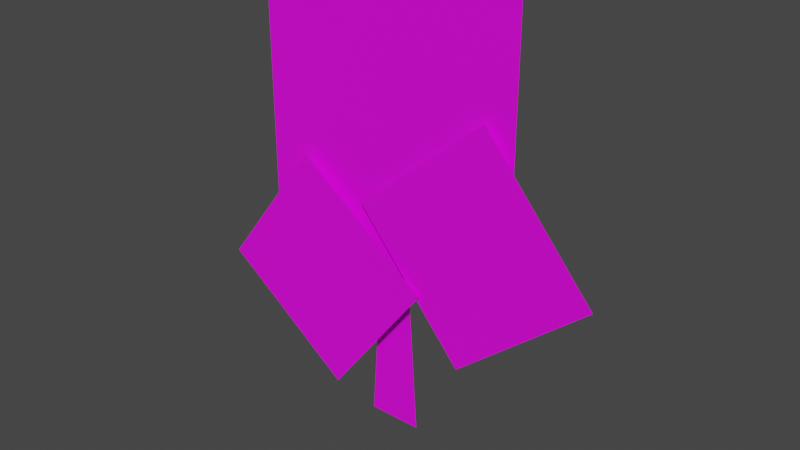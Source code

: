 # Source: fe_tree_small_branchesFix.blend  (saved by Blender 3.0.42; exported with 4.5.12 LTS)
import bpy
from mathutils import Matrix  # noqa: F401  (used for matrix-valued properties, if any)

bpy.ops.wm.read_factory_settings(use_empty=True)
scene = bpy.context.scene
scene.name = 'Scene'

# ---- collections
col_collection = bpy.data.collections.new('Collection'); scene.collection.children.link(col_collection)

# ---- images (referenced by path relative to the original .blend; pixels are not part of the script)
import os
ASSET_DIR = os.environ.get("B2B_ASSET_DIR", "")  # directory of the original .blend (textures are referenced by path, not embedded)
HERE = os.path.dirname(os.path.abspath(__file__))  # packed textures are extracted next to this script under _unpacked/

def load_image(name, relpath, width, height, colorspace="sRGB"):
    """Load a texture the original file referenced (path relative to the .blend, or extracted next to this script)."""
    p = next((c for c in (os.path.join(HERE, relpath), os.path.join(ASSET_DIR, relpath)) if relpath and os.path.exists(c)), "")
    if p:
        img = bpy.data.images.load(p, check_existing=True)
        img.name = name
    else:  # same state as the original file: an image datablock whose file is absent (Cycles renders it pink)
        img = bpy.data.images.new(name, width, height)
        img.source = "FILE"
        img.filepath = "//" + (relpath or name)
    img.colorspace_settings.name = colorspace
    return img
img_ce_static_card_medtree_png = load_image('ce_static_card_medtree.png', 'ce_static_card_medtree.png', 1024, 1024, 'sRGB')
img_fe_tree_small_rw4_dds = load_image('fe_tree_small.rw4.dds', 'fe_tree_small.rw4.dds', 1024, 1024, 'sRGB')

# ---- materials (node trees are filled in below, after node groups)
mat_mesh_17 = bpy.data.materials.new('Mesh-17')
mat_mesh_17.use_transparent_shadow = False

# ---- material node trees
mat_mesh_17.use_nodes = True; mat_mesh_17.node_tree.nodes.clear()
_N = mat_mesh_17.node_tree.nodes; _L = mat_mesh_17.node_tree.links
n0 = _N.new('ShaderNodeBsdfPrincipled'); n0.name = 'Principled BSDF'; n0.location = (10, 300)
n0.distribution = 'GGX'
n0.subsurface_method = 'RANDOM_WALK_SKIN'
n0.inputs[3].default_value = 1.45
n0.inputs[27].default_value = (0.0, 0.0, 0.0, 1.0)
n0.inputs[28].default_value = 1.0
n1 = _N.new('ShaderNodeOutputMaterial'); n1.name = 'Material Output'; n1.location = (300, 300)
n2 = _N.new('ShaderNodeTexImage'); n2.name = 'Image Texture'; n2.location = (-280, 200)
n2.image = img_ce_static_card_medtree_png
n3 = _N.new('ShaderNodeTexImage'); n3.name = 'Image Texture.001'; n3.location = (-280, 275)
n3.image = img_fe_tree_small_rw4_dds
_L.new(n0.outputs[0], n1.inputs[0])
_L.new(n3.outputs[0], n0.inputs[0])
n1.is_active_output = True

# ---- world
world_world = bpy.data.worlds.new('World'); scene.world = world_world
world_world.use_nodes = True; world_world.node_tree.nodes.clear()
_N = world_world.node_tree.nodes; _L = world_world.node_tree.links
n0 = _N.new('ShaderNodeOutputWorld'); n0.name = 'World Output'; n0.location = (300, 300)
n1 = _N.new('ShaderNodeBackground'); n1.name = 'Background'; n1.location = (10, 300)
n1.inputs[0].default_value = (0.05088, 0.05088, 0.05088, 1.0)
_L.new(n1.outputs[0], n0.inputs[0])
n0.is_active_output = True
world_world.color = (0.05088, 0.05088, 0.05088)
world_world.use_sun_shadow = False
world_world.sun_shadow_jitter_overblur = 0.0

# ---- meshes
me_model_6 = bpy.data.meshes.new('Model-6')
me_model_6.from_pydata([(0.4321, -0.08665, 0.4673), (1.063, -0.08665, 0.9963), (0.5335, -0.08665, 1.627), (-0.09687, -0.08665, 1.098), (-0.6408, -0.05223, 2.118), (-0.6408, -0.05223, 0.762), (0.6558, -0.05223, 0.762), (0.6558, -0.05223, 2.118), (-0.8876, -0.1081, 0.6072), (-0.245, -0.1081, 0.1207), (0.2416, -0.1081, 0.7633), (-0.401, -0.1081, 1.25), (0.07969, 0.01169, 0.7795), (0.08882, 0.01169, 0.6286), (0.3394, 0.01169, 0.939), (0.3318, 0.01169, 0.974), (-0.0997, 0.01435, 0.3408), (-0.08807, 0.01174, 0.531), (-0.4006, 0.01249, 0.8323), (-0.428, 0.01339, 0.8004), (-0.1273, 0.01439, -0.04598), (0.1357, 0.01439, -0.04598), (0.03013, 0.01439, 1.549), (-0.02167, 0.01439, 1.549)], [], [(0, 1, 3), (1, 2, 3), (4, 5, 7), (5, 6, 7), (8, 9, 11), (9, 10, 11), (15, 12, 14), (12, 13, 14), (18, 19, 17), (16, 17, 19), (22, 23, 21), (20, 21, 23)])
me_model_6.polygons.foreach_set('use_smooth', [True] * 12)
_uv = me_model_6.uv_layers.new(name='UVMap')
_uv.uv.foreach_set('vector', [0.7653, 0.2068, 0.996, 0.2068, 0.7653, 0.4561, 0.996, 0.2068, 0.996, 0.4561, 0.7653, 0.4561, 0.01736, 0.6921, 0.3302, 0.6921, 0.01736, 0.3793, 0.3302, 0.6921, 0.3302, 0.3793, 0.01736, 0.3793, 0.7915, 0.6598, 0.9852, 0.6598, 0.7915, 0.4662, 0.9852, 0.6598, 0.9852, 0.4662, 0.7915, 0.4662, 0.6215, 0.1737, 0.5129, 0.05742, 0.622, 0.1617, 0.5129, 0.05742, 0.5134, 0.02308, 0.622, 0.1617, 0.2289, 0.1615, 0.2231, 0.1551, 0.3319, 0.05346, 0.3317, 0.02232, 0.3319, 0.05346, 0.2231, 0.1551, 0.7423, 0.2325, 0.7413, 0.2417, 0.04852, 0.2042, 0.04754, 0.2722, 0.04852, 0.2042, 0.7413, 0.2417])
me_model_6.materials.append(mat_mesh_17)
me_model_6.use_remesh_fix_poles = True
me_model_6.use_remesh_preserve_attributes = False
me_model_6.update()

# ---- objects
ob_model_6 = bpy.data.objects.new('Model-6', me_model_6)
ob_empty = bpy.data.objects.new('Empty', img_ce_static_card_medtree_png)

# ---- transforms, parenting, visibility, modifiers, constraints
ob_model_6.location = (0.0, 0.0, -1.032)
_vg = ob_model_6.vertex_groups.new(name='0xcef05f90')
_vg = ob_model_6.vertex_groups.new(name='0x61476aa0')
_vg = ob_model_6.vertex_groups.new(name='0x03330274')
_vg = ob_model_6.vertex_groups.new(name='0x7e5abb6b')
_vg = ob_model_6.vertex_groups.new(name='0xd8e2de7e')
_vg = ob_model_6.vertex_groups.new(name='0xd5470255')
_vg = ob_model_6.vertex_groups.new(name='0xafcfeee8')
_vg = ob_model_6.vertex_groups.new(name='0xaaf6de5f')
_vg = ob_model_6.vertex_groups.new(name='0x04e13092')
_vg = ob_model_6.vertex_groups.new(name='0x7f6985c9')
_vg = ob_model_6.vertex_groups.new(name='0x7a9075bc')
_vg = ob_model_6.vertex_groups.new(name='0x55196233')
_vg = ob_model_6.vertex_groups.new(name='0x702684a9')
_vg = ob_model_6.vertex_groups.new(name='0xf59e2f72')
_vg = ob_model_6.vertex_groups.new(name='0xa1dcca77')
_vg = ob_model_6.vertex_groups.new(name='0x24013ac7')
_vg = ob_model_6.vertex_groups.new(name='0xf617f4b0')
_vg = ob_model_6.vertex_groups.new(name='0x513f7b07')
_vg = ob_model_6.vertex_groups.new(name='0xcbc7d0ba')
_vg = ob_model_6.vertex_groups.new(name='0xa82bc271')
ob_empty.location = (-0.04568, 0.0, 0.2183)
ob_empty.rotation_euler = (1.571, 0.0, 3.142)
ob_empty.scale = (0.5, 0.5, 0.5)
ob_empty.empty_display_type = 'IMAGE'
ob_empty.empty_display_size = 5.0

# ---- collection membership
scene.collection.objects.link(ob_model_6)
col_collection.objects.link(ob_empty)

# ---- scene / render settings (as saved in the file)
scene.frame_start = 1; scene.frame_end = 250; scene.frame_set(1)
scene.render.engine = 'BLENDER_EEVEE_NEXT'
scene.cycles.sampling_pattern = 'TABULATED_SOBOL'
scene.cycles.use_light_tree = False
scene.view_settings.view_transform = 'Filmic'
bpy.context.view_layer.update()

# ---- added for rendering (the .blend has no active camera and no usable light): camera, sun
cam_auto = bpy.data.cameras.new('AutoCamera')
cam_auto.lens = 50.0
cam_auto.sensor_width = 36.0
cam_auto.clip_end = 1000.0
ob_auto_camera = bpy.data.objects.new('AutoCamera', cam_auto)
scene.collection.objects.link(ob_auto_camera)
ob_auto_camera.location = (2.78536, -3.28434, 2.16284)
ob_auto_camera.rotation_euler = (1.09748, -7.21219e-08, 0.694738)
scene.camera = ob_auto_camera
light_auto_sun = bpy.data.lights.new('AutoSun', 'SUN')
light_auto_sun.energy = 3.0
light_auto_sun.angle = 0.0523599
ob_auto_sun = bpy.data.objects.new('AutoSun', light_auto_sun)
scene.collection.objects.link(ob_auto_sun)
ob_auto_sun.rotation_euler = (0.872665, 0.174533, 0.523599)
bpy.context.view_layer.update()
